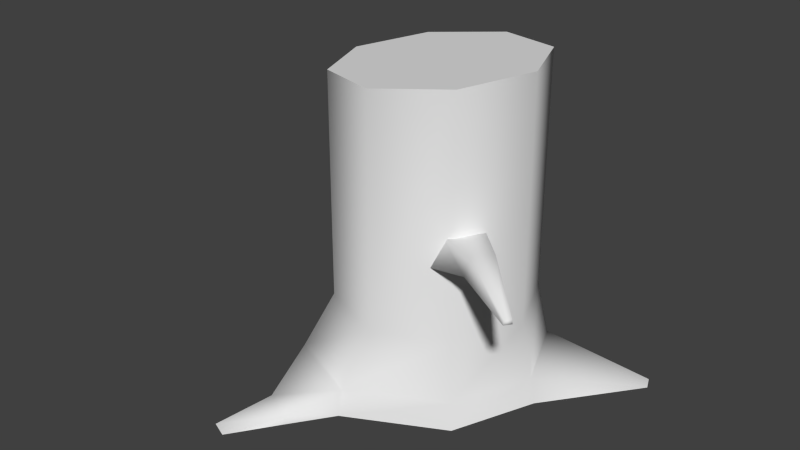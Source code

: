 # Source: MedTree.blend  (saved by Blender 2.76.0; exported with 4.5.12 LTS)
import bpy
from mathutils import Matrix  # noqa: F401  (used for matrix-valued properties, if any)

bpy.ops.wm.read_factory_settings(use_empty=True)
scene = bpy.context.scene
scene.name = 'Scene'

# ---- collections
col_collection_1 = bpy.data.collections.new('Collection 1'); scene.collection.children.link(col_collection_1)

# ---- materials (node trees are filled in below, after node groups)
mat_treemat = bpy.data.materials.new('TreeMat')
mat_treemat.alpha_threshold = 0.0
mat_treemat.roughness = 0.5

# ---- node groups
ng_auto_smooth = bpy.data.node_groups.new('Auto Smooth', 'GeometryNodeTree')
_s = ng_auto_smooth.interface.new_socket(name='Geometry', in_out='OUTPUT', socket_type='NodeSocketGeometry')
_s = ng_auto_smooth.interface.new_socket(name='Geometry', in_out='INPUT', socket_type='NodeSocketGeometry')
_s = ng_auto_smooth.interface.new_socket(name='Angle', in_out='INPUT', socket_type='NodeSocketFloat')
_s.subtype = 'ANGLE'
_s.min_value = 0.0
_s.max_value = 3.142
ng_auto_smooth.is_modifier = True
_N = ng_auto_smooth.nodes; _L = ng_auto_smooth.links
n0 = _N.new('NodeGroupOutput'); n0.name = 'Group Output'; n0.location = (480, -100)
n1 = _N.new('NodeGroupInput'); n1.name = 'Group Input'; n1.location = (-420, -300)
n2 = _N.new('NodeGroupInput'); n2.name = 'Group Input.001'; n2.location = (-60, -100)
n3 = _N.new('GeometryNodeSetShadeSmooth'); n3.name = 'Set Shade Smooth'; n3.location = (120, -100)
n3.domain = 'EDGE'
n4 = _N.new('GeometryNodeSetShadeSmooth'); n4.name = 'Set Shade Smooth.001'; n4.location = (300, -100)
n5 = _N.new('GeometryNodeInputMeshEdgeAngle'); n5.name = 'Edge Angle'; n5.location = (-420, -220)
n6 = _N.new('GeometryNodeInputEdgeSmooth'); n6.name = 'Is Edge Smooth'; n6.location = (-60, -160)
n7 = _N.new('GeometryNodeInputShadeSmooth'); n7.name = 'Is Face Smooth'; n7.location = (-240, -340)
n8 = _N.new('FunctionNodeBooleanMath'); n8.name = 'Boolean Math'; n8.location = (-60, -220)
n9 = _N.new('FunctionNodeCompare'); n9.name = 'Compare'; n9.location = (-240, -180)
n9.operation = 'LESS_EQUAL'
_L.new(n5.outputs[0], n9.inputs[0])
_L.new(n4.outputs[0], n0.inputs[0])
_L.new(n1.outputs[1], n9.inputs[1])
_L.new(n9.outputs[0], n8.inputs[0])
_L.new(n7.outputs[0], n8.inputs[1])
_L.new(n2.outputs[0], n3.inputs[0])
_L.new(n6.outputs[0], n3.inputs[1])
_L.new(n3.outputs[0], n4.inputs[0])
_L.new(n8.outputs[0], n3.inputs[2])
n0.is_active_output = True

# ---- material node trees
mat_treemat.use_nodes = True; mat_treemat.node_tree.nodes.clear()
_N = mat_treemat.node_tree.nodes; _L = mat_treemat.node_tree.links
n0 = _N.new('ShaderNodeOutputMaterial'); n0.name = 'Material Output'; n0.location = (300, 300)
n1 = _N.new('ShaderNodeBsdfDiffuse'); n1.name = 'Diffuse BSDF'; n1.location = (10, 300)
_L.new(n1.outputs[0], n0.inputs[0])
n0.is_active_output = True

# ---- world
world_world = bpy.data.worlds.new('World'); scene.world = world_world
world_world.color = (0.05088, 0.05088, 0.05088)
world_world.use_sun_shadow = False
world_world.sun_shadow_jitter_overblur = 0.0
world_world.cycles.sampling_method = 'MANUAL'
world_world.cycles.sample_map_resolution = 256

# ---- meshes
me_circle_000 = bpy.data.meshes.new('Circle.000')
me_circle_000.from_pydata([(0.0, 1.0, 0.0), (-0.7071, 0.7071, 0.0), (-1.0, -4.371e-08, 0.0), (-0.7071, -0.7071, 0.0), (8.742e-08, -1.0, 0.0), (0.7071, -0.7071, 0.0), (1.0, 1.192e-08, 0.0), (0.7071, 0.7071, 0.0), (-0.7071, -0.7071, 2.265), (1.0, -4.182e-08, 2.441), (0.0, 1.12, -0.5491), (-0.792, 0.792, -0.5491), (-1.12, -4.896e-08, -0.5491), (-0.9029, -0.9401, -0.5491), (-0.1109, -1.268, -0.5491), (0.792, -0.792, -0.5491), (1.12, 1.336e-08, -0.5491), (0.792, 0.792, -0.5491), (-1.49e-08, 1.176, -0.8135), (-0.8318, 0.8318, -0.8135), (-1.176, -8.941e-08, -0.8135), (-0.9427, -0.9799, -0.8135), (-0.1109, -1.324, -0.8135), (0.8318, -0.8318, -0.8135), (1.176, -2.98e-08, -0.8135), (0.8318, 0.8318, -0.8135), (-0.7288, -2.206, -0.8135), (-0.8959, -2.137, -0.8135), (1.814, 1.06, -0.8212), (1.87, 0.9254, -0.8212), (-1.651, 0.4992, -0.7767), (-1.511, 0.8381, -0.7767), (-1.675, 0.4992, -0.8135), (-1.528, 0.8551, -0.8135), (-2.137, 1.232, -0.8135), (-2.068, 1.399, -0.8135), (-0.7432, -1.595, -0.8135), (-0.7269, -1.579, -0.724), (-0.4034, -1.713, -0.724), (-0.4034, -1.736, -0.8135), (0.4864, -0.6176, 1.031), (0.7514, -0.3173, 1.031), (0.496, -0.7692, 0.7441), (0.8108, -0.3376, 0.7441), (1.234, -0.8336, 1.156), (1.094, -0.9926, 1.156), (1.266, -0.8443, 1.003), (1.099, -1.073, 1.003), (1.775, -1.371, 1.019), (1.737, -1.415, 1.019), (1.784, -1.374, 0.977), (1.738, -1.437, 0.977), (8.742e-08, -1.0, 2.338), (0.7071, 0.7071, 2.411), (-1.0, -1.717e-08, 2.235), (-0.7071, 0.7071, 2.265), (0.7071, -0.7071, 2.411), (0.0, 1.0, 2.338)], [], [(4, 5, 56, 52), (6, 7, 53, 9), (7, 6, 16, 17), (5, 4, 14, 15), (3, 2, 12, 13), (1, 0, 10, 11), (0, 7, 17, 10), (6, 5, 15, 16), (4, 3, 13, 14), (2, 1, 11, 12), (17, 16, 29, 28), (15, 14, 22, 23), (13, 12, 20, 21), (11, 10, 18, 19), (10, 17, 25, 18), (16, 15, 23, 24), (20, 12, 30, 32), (12, 11, 31, 30), (11, 19, 33, 31), (14, 13, 37, 38), (22, 14, 38, 39), (13, 21, 36, 37), (37, 36, 27), (39, 38, 26), (38, 37, 27, 26), (25, 17, 28), (16, 24, 29), (30, 31, 35, 34), (31, 33, 35), (32, 30, 34), (44, 45, 49, 48), (43, 41, 44, 46), (41, 40, 45, 44), (40, 42, 47, 45), (42, 43, 46, 47), (48, 49, 51, 50), (45, 47, 51, 49), (47, 46, 50, 51), (46, 44, 48, 50), (55, 54, 8, 52, 56, 9, 53, 57), (3, 4, 52, 8), (5, 6, 9, 56), (0, 1, 55, 57), (1, 2, 54, 55), (7, 0, 57, 53), (2, 3, 8, 54)])
me_circle_000.polygons.foreach_set('use_smooth', [True] * 46)
_k = set([(8, 52), (8, 54), (9, 53), (9, 56), (52, 56), (53, 57), (54, 55), (55, 57)])
me_circle_000.attributes.new('sharp_edge', 'BOOLEAN', 'EDGE').data.foreach_set('value', [ (min(e.vertices), max(e.vertices)) in _k for e in me_circle_000.edges])
_uv = me_circle_000.uv_layers.new(name='UVMap')
_uv.uv.foreach_set('vector', [0.5088, 0.2544, 0.5051, 0.334, 0.277, 0.3318, 0.2731, 0.2551, 0.5021, 0.4114, 0.4988, 0.4882, 0.2726, 0.4823, 0.2772, 0.4073, 0.4988, 0.4882, 0.5021, 0.4114, 0.5554, 0.4144, 0.5519, 0.4919, 0.5051, 0.334, 0.5088, 0.2544, 0.5686, 0.2472, 0.5586, 0.3376, 0.5055, 0.1732, 0.497, 0.09375, 0.5497, 0.08522, 0.5687, 0.1708, 0.4862, 0.6369, 0.494, 0.5639, 0.5464, 0.5697, 0.5358, 0.6471, 0.494, 0.5639, 0.4988, 0.4882, 0.5519, 0.4919, 0.5464, 0.5697, 0.5021, 0.4114, 0.5051, 0.334, 0.5586, 0.3376, 0.5554, 0.4144, 0.5088, 0.2544, 0.5055, 0.1732, 0.5687, 0.1708, 0.5686, 0.2472, 0.497, 0.09375, 0.4852, 0.01961, 0.5359, 0.006394, 0.5497, 0.08522, 0.884, 0.3283, 0.9259, 0.255, 0.9936, 0.3504, 0.9874, 0.3628, 0.8963, 0.1825, 0.8205, 0.1205, 0.8369, 0.09841, 0.9165, 0.1667, 0.7367, 0.1443, 0.7037, 0.2353, 0.6772, 0.2252, 0.714, 0.1307, 0.7379, 0.3176, 0.8082, 0.3428, 0.8068, 0.3665, 0.7286, 0.3422, 0.8082, 0.3428, 0.884, 0.3283, 0.8884, 0.3544, 0.8068, 0.3665, 0.9259, 0.255, 0.8963, 0.1825, 0.9165, 0.1667, 0.9515, 0.2472, 0.6772, 0.2252, 0.7037, 0.2353, 0.6404, 0.2891, 0.6361, 0.2878, 0.7037, 0.2353, 0.7379, 0.3176, 0.652, 0.3268, 0.6404, 0.2891, 0.7379, 0.3176, 0.7286, 0.3422, 0.6505, 0.3315, 0.652, 0.3268, 0.8205, 0.1205, 0.7367, 0.1443, 0.7559, 0.07318, 0.7952, 0.06505, 0.8369, 0.09841, 0.8205, 0.1205, 0.7952, 0.06505, 0.8019, 0.05773, 0.7367, 0.1443, 0.714, 0.1307, 0.7467, 0.06849, 0.7559, 0.07318, 0.7559, 0.07318, 0.7467, 0.06849, 0.7542, 0.008985, 0.8019, 0.05773, 0.7952, 0.06505, 0.7718, 0.006394, 0.7952, 0.06505, 0.7559, 0.07318, 0.7542, 0.008985, 0.7718, 0.006394, 0.8884, 0.3544, 0.884, 0.3283, 0.9874, 0.3628, 0.9259, 0.255, 0.9515, 0.2472, 0.9936, 0.3504, 0.6404, 0.2891, 0.652, 0.3268, 0.5838, 0.3665, 0.5815, 0.3515, 0.652, 0.3268, 0.6505, 0.3315, 0.5838, 0.3665, 0.6361, 0.2878, 0.6404, 0.2891, 0.5815, 0.3515, 0.7456, 0.8267, 0.7398, 0.8042, 0.8284, 0.797, 0.8299, 0.8039, 0.6845, 0.8869, 0.6715, 0.856, 0.7456, 0.8267, 0.7542, 0.8419, 0.6715, 0.856, 0.659, 0.8099, 0.7398, 0.8042, 0.7456, 0.8267, 0.659, 0.8099, 0.6613, 0.7711, 0.7442, 0.7854, 0.7398, 0.8042, 0.6613, 0.7711, 0.6802, 0.713, 0.753, 0.7537, 0.7442, 0.7854, 0.8333, 0.8012, 0.8284, 0.797, 0.8303, 0.7922, 0.8366, 0.7979, 0.7398, 0.8042, 0.7442, 0.7854, 0.8303, 0.7922, 0.8284, 0.797, 0.7442, 0.7854, 0.753, 0.7537, 0.8319, 0.7838, 0.8303, 0.7922, 0.7542, 0.8419, 0.7456, 0.8267, 0.8299, 0.8039, 0.8328, 0.8079, 0.6348, 0.5612, 0.5815, 0.5079, 0.5815, 0.4326, 0.6348, 0.3793, 0.7101, 0.3793, 0.7634, 0.4326, 0.7634, 0.5079, 0.7101, 0.5612, 0.5055, 0.1732, 0.5088, 0.2544, 0.2731, 0.2551, 0.2644, 0.1786, 0.5051, 0.334, 0.5021, 0.4114, 0.2772, 0.4073, 0.277, 0.3318, 0.494, 0.5639, 0.4862, 0.6369, 0.2521, 0.6302, 0.2635, 0.5566, 0.4852, 0.01961, 0.497, 0.09375, 0.2561, 0.1034, 0.2515, 0.02981, 0.4988, 0.4882, 0.494, 0.5639, 0.2635, 0.5566, 0.2726, 0.4823, 0.497, 0.09375, 0.5055, 0.1732, 0.2644, 0.1786, 0.2561, 0.1034])
me_circle_000.materials.append(mat_treemat)
me_circle_000.use_remesh_preserve_volume = False
me_circle_000.use_remesh_preserve_attributes = False
me_circle_000.use_mirror_vertex_groups = False
me_circle_000.update()

# ---- objects
ob_treemed = bpy.data.objects.new('TreeMed', me_circle_000)

# ---- transforms, parenting, visibility, modifiers, constraints
ob_treemed.location = (0.0, 0.0, 0.1572)
ob_treemed.scale = (0.1921, 0.1921, 0.1921)
ob_treemed.lineart.crease_threshold = 0.0
_m = ob_treemed.modifiers.new('Auto Smooth', 'NODES')
_m.node_group = ng_auto_smooth
_gi = [s.identifier for s in ng_auto_smooth.interface.items_tree if s.item_type == 'SOCKET' and s.in_out == 'INPUT']
_m[_gi[1]] = 3.142  # Angle

# ---- collection membership
col_collection_1.objects.link(ob_treemed)

# ---- scene / render settings (as saved in the file)
scene.frame_start = 1; scene.frame_end = 250; scene.frame_set(1)
scene.render.engine = 'CYCLES'
scene.render.resolution_percentage = 50
scene.render.dither_intensity = 0.0
scene.cycles.use_denoising = False
scene.cycles.samples = 10
scene.cycles.sampling_pattern = 'TABULATED_SOBOL'
scene.cycles.light_sampling_threshold = 0.0
scene.cycles.use_adaptive_sampling = False
scene.cycles.use_light_tree = False
scene.cycles.blur_glossy = 0.0
scene.cycles.pixel_filter_type = 'GAUSSIAN'
scene.cycles.sample_clamp_indirect = 0.0
scene.view_settings.view_transform = 'Standard'
bpy.context.view_layer.update()

# ---- added for rendering (the .blend has no active camera and no usable light): camera, sun
cam_auto = bpy.data.cameras.new('AutoCamera')
cam_auto.lens = 50.0
cam_auto.sensor_width = 36.0
cam_auto.clip_end = 1000.0
ob_auto_camera = bpy.data.objects.new('AutoCamera', cam_auto)
scene.collection.objects.link(ob_auto_camera)
ob_auto_camera.location = (1.0943, -1.4215, 1.20872)
ob_auto_camera.rotation_euler = (1.09748, -7.21219e-08, 0.694738)
scene.camera = ob_auto_camera
light_auto_sun = bpy.data.lights.new('AutoSun', 'SUN')
light_auto_sun.energy = 3.0
light_auto_sun.angle = 0.0523599
ob_auto_sun = bpy.data.objects.new('AutoSun', light_auto_sun)
scene.collection.objects.link(ob_auto_sun)
ob_auto_sun.rotation_euler = (0.872665, 0.174533, 0.523599)
bpy.context.view_layer.update()
